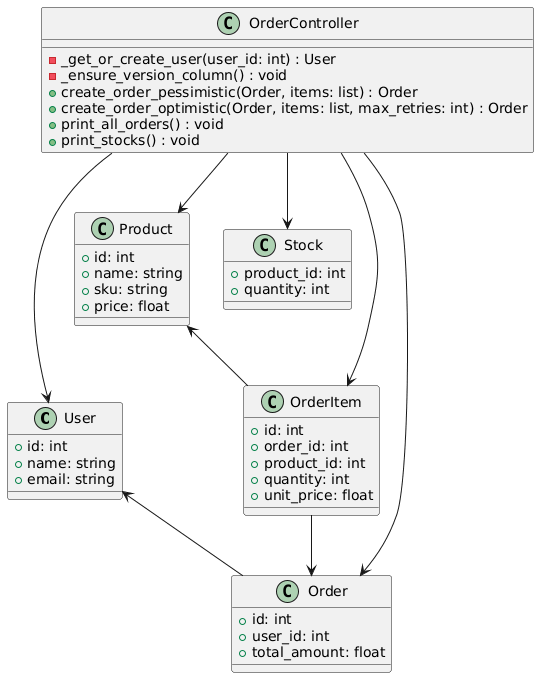

The diagram above was rendered by PlantUML. Its source (embedded in the PNG):
@startuml
class User {
        + id: int
        + name: string
        + email: string
    }

    class Product {
        + id: int
        + name: string
        + sku: string
        + price: float
    }

    class Stock {
        + product_id: int
        + quantity: int
    }

    class OrderItem {
        + id: int
        + order_id: int
        + product_id: int
        + quantity: int
        + unit_price: float
    }

    class Order {
        + id: int
        + user_id: int
        + total_amount: float
    }

    class OrderController {
        - _get_or_create_user(user_id: int) : User
        - _ensure_version_column() : void
        + create_order_pessimistic(Order, items: list) : Order
        + create_order_optimistic(Order, items: list, max_retries: int) : Order
        + print_all_orders() : void
        + print_stocks() : void
    }

    OrderController --> Order
    OrderController --> OrderItem
    OrderController --> User
    OrderController --> Stock
    OrderController --> Product
    OrderItem --> Order
    User <-- Order
    Product <-- OrderItem
@enduml